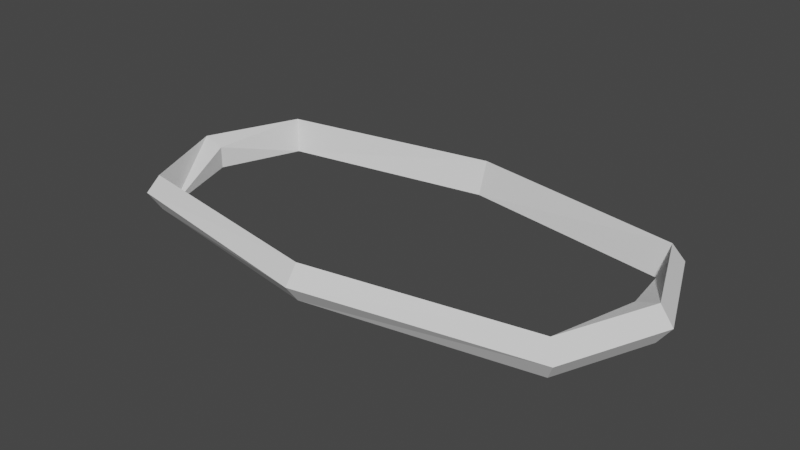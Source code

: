 # Source: Space_Ring_-_single.blend  (saved by Blender 2.83.18; exported with 4.5.12 LTS)
import bpy
from mathutils import Matrix  # noqa: F401  (used for matrix-valued properties, if any)

bpy.ops.wm.read_factory_settings(use_empty=True)
scene = bpy.context.scene
scene.name = 'Scene'

# ---- collections
col_collection = bpy.data.collections.new('Collection'); scene.collection.children.link(col_collection)

# ---- world
world_world = bpy.data.worlds.new('World'); scene.world = world_world
world_world.use_nodes = True; world_world.node_tree.nodes.clear()
_N = world_world.node_tree.nodes; _L = world_world.node_tree.links
n0 = _N.new('ShaderNodeOutputWorld'); n0.name = 'World Output'; n0.location = (300, 300)
n1 = _N.new('ShaderNodeBackground'); n1.name = 'Background'; n1.location = (10, 300)
n1.inputs[0].default_value = (0.05088, 0.05088, 0.05088, 1.0)
_L.new(n1.outputs[0], n0.inputs[0])
n0.is_active_output = True
world_world.color = (0.05088, 0.05088, 0.05088)
world_world.use_sun_shadow = False
world_world.sun_shadow_jitter_overblur = 0.0

# ---- meshes
me_torus_002 = bpy.data.meshes.new('Torus.002')
me_torus_002.from_pydata([(10.75, 0.4408, -0.4408), (10.23, 0.4408, -1.154), (9.393, 0.4408, -0.8817), (9.393, 0.4408, 4.172e-07), (10.23, 0.4408, 0.2725), (9.066, -3.625, -0.4408), (8.699, -3.259, -1.154), (8.403, -2.962, -1.018), (8.699, -3.259, 0.2725), (3.815e-06, -5.309, -0.4408), (3.815e-06, -4.791, -1.154), (3.815e-06, -4.372, -1.018), (3.815e-06, -4.791, 0.2725), (-9.066, -3.625, -0.4408), (-8.699, -3.259, -1.154), (-8.403, -2.962, -1.018), (-8.699, -3.259, 0.2725), (-10.75, 0.4408, -0.4408), (-10.23, 0.4408, -1.154), (-9.393, 0.4408, -0.8817), (-9.393, 0.4408, 4.172e-07), (-10.23, 0.4408, 0.2725), (-9.066, 4.507, -0.4408), (-8.699, 4.14, -1.154), (-8.403, 3.844, -1.018), (-8.699, 4.14, 0.2725), (3.815e-06, 6.191, -0.4408), (3.815e-06, 5.673, -1.154), (3.815e-06, 5.253, -1.018), (3.815e-06, 5.673, 0.2725), (9.066, 4.507, -0.4408), (8.699, 4.14, -1.154), (8.403, 3.844, -1.018), (8.699, 4.14, 0.2725)], [], [(0, 5, 6, 1), (1, 6, 7, 2), (2, 7, 3), (3, 7, 8, 4), (4, 8, 5, 0), (5, 9, 10, 6), (6, 10, 11, 7), (7, 11, 12, 8), (8, 12, 9, 5), (9, 13, 14, 10), (10, 14, 15, 11), (11, 15, 16, 12), (12, 16, 13, 9), (13, 17, 18, 14), (14, 18, 19, 15), (15, 19, 20), (15, 20, 21, 16), (16, 21, 17, 13), (17, 22, 23, 18), (18, 23, 24, 19), (19, 24, 20), (20, 24, 25, 21), (21, 25, 22, 17), (22, 26, 27, 23), (23, 27, 28, 24), (24, 28, 29, 25), (25, 29, 26, 22), (26, 30, 31, 27), (27, 31, 32, 28), (28, 32, 33, 29), (29, 33, 30, 26), (30, 0, 1, 31), (31, 1, 2, 32), (32, 2, 3), (32, 3, 4, 33), (33, 4, 0, 30)])
_uv = me_torus_002.uv_layers.new(name='UVMap')
_uv.uv.foreach_set('vector', [0.5, 0.6, 0.625, 0.6, 0.625, 0.8, 0.5, 0.8, 0.5, 0.8, 0.625, 0.8, 0.625, 0.9, 0.5, 1.0, 0.5, 0.0, 0.6261, -0.03918, 0.5, 0.2, 0.5, 0.2, 0.6261, -0.03918, 0.625, 0.4, 0.5, 0.4, 0.5, 0.4, 0.625, 0.4, 0.625, 0.6, 0.5, 0.6, 0.625, 0.6, 0.75, 0.6, 0.75, 0.8, 0.625, 0.8, 0.625, 0.8, 0.75, 0.8, 0.75, 0.9, 0.625, 0.9, 0.6261, -0.03918, 0.75, -0.03905, 0.75, 0.4, 0.625, 0.4, 0.625, 0.4, 0.75, 0.4, 0.75, 0.6, 0.625, 0.6, 0.75, 0.6, 0.875, 0.6, 0.875, 0.8, 0.75, 0.8, 0.75, 0.8, 0.875, 0.8, 0.875, 0.9, 0.75, 0.9, 0.75, -0.03905, 0.8739, -0.0309, 0.875, 0.4, 0.75, 0.4, 0.75, 0.4, 0.875, 0.4, 0.875, 0.6, 0.75, 0.6, 0.875, 0.6, 1.0, 0.6, 1.0, 0.8, 0.875, 0.8, 0.875, 0.8, 1.0, 0.8, 1.0, 1.0, 0.875, 0.9, 0.8739, -0.0309, 1.0, 0.0, 1.0, 0.2, 0.8739, -0.0309, 1.0, 0.2, 1.0, 0.4, 0.875, 0.4, 0.875, 0.4, 1.0, 0.4, 1.0, 0.6, 0.875, 0.6, 0.0, 0.6, 0.125, 0.6, 0.125, 0.8, 0.0, 0.8, 0.0, 0.8, 0.125, 0.8, 0.125, 0.9, 0.0, 1.0, 0.0, 0.0, 0.1261, -0.03918, 0.0, 0.2, 0.0, 0.2, 0.1261, -0.03918, 0.125, 0.4, 0.0, 0.4, 0.0, 0.4, 0.125, 0.4, 0.125, 0.6, 0.0, 0.6, 0.125, 0.6, 0.25, 0.6, 0.25, 0.8, 0.125, 0.8, 0.125, 0.8, 0.25, 0.8, 0.25, 0.9, 0.125, 0.9, 0.1261, -0.03918, 0.25, -0.03905, 0.25, 0.4, 0.125, 0.4, 0.125, 0.4, 0.25, 0.4, 0.25, 0.6, 0.125, 0.6, 0.25, 0.6, 0.375, 0.6, 0.375, 0.8, 0.25, 0.8, 0.25, 0.8, 0.375, 0.8, 0.375, 0.9, 0.25, 0.9, 0.25, -0.03905, 0.3739, -0.0309, 0.375, 0.4, 0.25, 0.4, 0.25, 0.4, 0.375, 0.4, 0.375, 0.6, 0.25, 0.6, 0.375, 0.6, 0.5, 0.6, 0.5, 0.8, 0.375, 0.8, 0.375, 0.8, 0.5, 0.8, 0.5, 1.0, 0.375, 0.9, 0.3739, -0.0309, 0.5, 0.0, 0.5, 0.2, 0.3739, -0.0309, 0.5, 0.2, 0.5, 0.4, 0.375, 0.4, 0.375, 0.4, 0.5, 0.4, 0.5, 0.6, 0.375, 0.6])
me_torus_002.use_remesh_fix_poles = True
me_torus_002.use_remesh_preserve_attributes = False
me_torus_002.use_mirror_vertex_groups = False
me_torus_002.update()

# ---- objects
ob_sr___single_ring = bpy.data.objects.new('SR - Single Ring', me_torus_002)

# ---- transforms, parenting, visibility, modifiers, constraints
ob_sr___single_ring.location = (0.0, 0.0, 0.0)
ob_sr___single_ring.lineart.crease_threshold = 0.0

# ---- collection membership
col_collection.objects.link(ob_sr___single_ring)

# ---- scene / render settings (as saved in the file)
scene.frame_start = 1; scene.frame_end = 250; scene.frame_set(1)
scene.render.engine = 'BLENDER_EEVEE_NEXT'
scene.cycles.use_denoising = False
scene.cycles.samples = 128
scene.cycles.sampling_pattern = 'TABULATED_SOBOL'
scene.cycles.use_adaptive_sampling = False
scene.cycles.use_light_tree = False
scene.view_settings.view_transform = 'Filmic'
bpy.context.view_layer.update()

# ---- added for rendering (the .blend has no active camera and no usable light): camera, sun
cam_auto = bpy.data.cameras.new('AutoCamera')
cam_auto.lens = 50.0
cam_auto.sensor_width = 36.0
cam_auto.clip_end = 1000.0
ob_auto_camera = bpy.data.objects.new('AutoCamera', cam_auto)
scene.collection.objects.link(ob_auto_camera)
ob_auto_camera.location = (22.5978, -26.6765, 17.6374)
ob_auto_camera.rotation_euler = (1.09748, -7.21219e-08, 0.694738)
scene.camera = ob_auto_camera
light_auto_sun = bpy.data.lights.new('AutoSun', 'SUN')
light_auto_sun.energy = 3.0
light_auto_sun.angle = 0.0523599
ob_auto_sun = bpy.data.objects.new('AutoSun', light_auto_sun)
scene.collection.objects.link(ob_auto_sun)
ob_auto_sun.rotation_euler = (0.872665, 0.174533, 0.523599)
bpy.context.view_layer.update()
